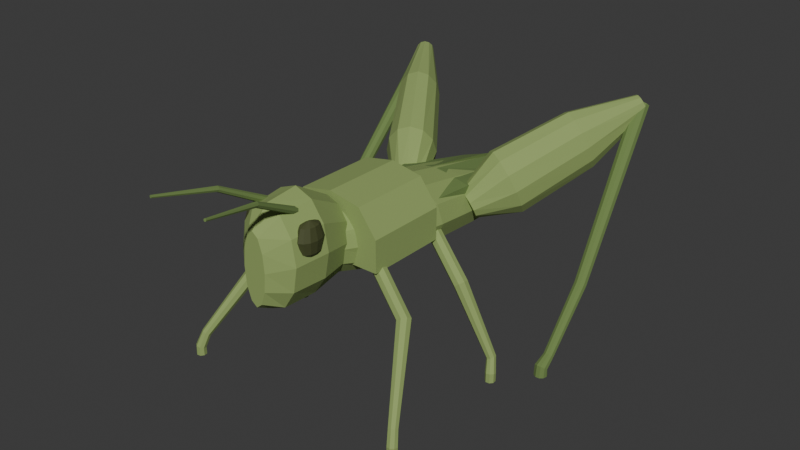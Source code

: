 # Source: source.blend  (saved by Blender 4.3.34; exported with 4.5.12 LTS)
import bpy
from mathutils import Matrix  # noqa: F401  (used for matrix-valued properties, if any)

bpy.ops.wm.read_factory_settings(use_empty=True)
scene = bpy.context.scene
scene.name = 'Scene'

# ---- collections
col_collection = bpy.data.collections.new('Collection'); scene.collection.children.link(col_collection)

# ---- materials (node trees are filled in below, after node groups)
mat_mutedgrasshoppergreen = bpy.data.materials.new('MutedGrasshopperGreen')
mat_mutedgrasshoppergreen.diffuse_color = (0.28, 0.38, 0.12, 1.0)
mat_darkerfoldedwings = bpy.data.materials.new('DarkerFoldedWings')
mat_darkerfoldedwings.diffuse_color = (0.15, 0.23, 0.065, 1.0)
mat_darksideeyes = bpy.data.materials.new('DarkSideEyes')
mat_darksideeyes.diffuse_color = (0.065, 0.075, 0.025, 1.0)

# ---- material node trees
mat_mutedgrasshoppergreen.use_nodes = True; mat_mutedgrasshoppergreen.node_tree.nodes.clear()
_N = mat_mutedgrasshoppergreen.node_tree.nodes; _L = mat_mutedgrasshoppergreen.node_tree.links
n0 = _N.new('ShaderNodeBsdfPrincipled'); n0.name = 'Principled BSDF'; n0.location = (10, 300)
n0.inputs[0].default_value = (0.28, 0.38, 0.12, 1.0)
n0.inputs[2].default_value = 0.88
n1 = _N.new('ShaderNodeOutputMaterial'); n1.name = 'Material Output'; n1.location = (300, 300)
_L.new(n0.outputs[0], n1.inputs[0])
n1.is_active_output = True
mat_darkerfoldedwings.use_nodes = True; mat_darkerfoldedwings.node_tree.nodes.clear()
_N = mat_darkerfoldedwings.node_tree.nodes; _L = mat_darkerfoldedwings.node_tree.links
n0 = _N.new('ShaderNodeBsdfPrincipled'); n0.name = 'Principled BSDF'; n0.location = (10, 300)
n0.inputs[0].default_value = (0.15, 0.23, 0.065, 1.0)
n0.inputs[2].default_value = 0.9
n1 = _N.new('ShaderNodeOutputMaterial'); n1.name = 'Material Output'; n1.location = (300, 300)
_L.new(n0.outputs[0], n1.inputs[0])
n1.is_active_output = True
mat_darksideeyes.use_nodes = True; mat_darksideeyes.node_tree.nodes.clear()
_N = mat_darksideeyes.node_tree.nodes; _L = mat_darksideeyes.node_tree.links
n0 = _N.new('ShaderNodeBsdfPrincipled'); n0.name = 'Principled BSDF'; n0.location = (10, 300)
n0.inputs[0].default_value = (0.065, 0.075, 0.025, 1.0)
n0.inputs[2].default_value = 0.62
n1 = _N.new('ShaderNodeOutputMaterial'); n1.name = 'Material Output'; n1.location = (300, 300)
_L.new(n0.outputs[0], n1.inputs[0])
n1.is_active_output = True

# ---- world
world_world = bpy.data.worlds.new('World'); scene.world = world_world
world_world.use_nodes = True; world_world.node_tree.nodes.clear()
_N = world_world.node_tree.nodes; _L = world_world.node_tree.links
n0 = _N.new('ShaderNodeOutputWorld'); n0.name = 'World Output'; n0.location = (300, 300)
n1 = _N.new('ShaderNodeBackground'); n1.name = 'Background'; n1.location = (10, 300)
n1.inputs[0].default_value = (0.05088, 0.05088, 0.05088, 1.0)
_L.new(n1.outputs[0], n0.inputs[0])
n0.is_active_output = True
world_world.color = (0.05088, 0.05088, 0.05088)
world_world.sun_shadow_jitter_overblur = 0.0

# ---- meshes
me_wholelowtaperedthoraxandabdomen = bpy.data.meshes.new('WholeLowTaperedThoraxAndAbdomen')
me_wholelowtaperedthoraxandabdomen.from_pydata([(0.075, -0.3145, 0.42), (0.06495, -0.3145, 0.465), (0.0375, -0.3145, 0.4979), (0.0, -0.3145, 0.51), (-0.0375, -0.3145, 0.4979), (-0.06495, -0.3145, 0.465), (-0.075, -0.3145, 0.42), (-0.06495, -0.3145, 0.375), (-0.0375, -0.3145, 0.3421), (0.0, -0.3145, 0.33), (0.0375, -0.3145, 0.3421), (0.06495, -0.3145, 0.375), (0.135, -0.1645, 0.405), (0.1169, -0.1645, 0.4625), (0.0675, -0.1645, 0.5046), (0.0, -0.1645, 0.52), (-0.0675, -0.1645, 0.5046), (-0.1169, -0.1645, 0.4625), (-0.135, -0.1645, 0.405), (-0.1169, -0.1645, 0.3475), (-0.0675, -0.1645, 0.3054), (0.0, -0.1645, 0.29), (0.0675, -0.1645, 0.3054), (0.1169, -0.1645, 0.3475), (0.145, 0.005485, 0.39), (0.1256, 0.005485, 0.4425), (0.0725, 0.005485, 0.4809), (0.0, 0.005485, 0.495), (-0.0725, 0.005485, 0.4809), (-0.1256, 0.005485, 0.4425), (-0.145, 0.005485, 0.39), (-0.1256, 0.005485, 0.3375), (-0.0725, 0.005485, 0.2991), (0.0, 0.005485, 0.285), (0.0725, 0.005485, 0.2991), (0.1256, 0.005485, 0.3375), (0.13, 0.1855, 0.365), (0.1126, 0.1855, 0.4125), (0.065, 0.1855, 0.4473), (0.0, 0.1855, 0.46), (-0.065, 0.1855, 0.4473), (-0.1126, 0.1855, 0.4125), (-0.13, 0.1855, 0.365), (-0.1126, 0.1855, 0.3175), (-0.065, 0.1855, 0.2827), (0.0, 0.1855, 0.27), (0.065, 0.1855, 0.2827), (0.1126, 0.1855, 0.3175), (0.105, 0.3755, 0.34), (0.09093, 0.3755, 0.379), (0.0525, 0.3755, 0.4075), (0.0, 0.3755, 0.418), (-0.0525, 0.3755, 0.4075), (-0.09093, 0.3755, 0.379), (-0.105, 0.3755, 0.34), (-0.09093, 0.3755, 0.301), (-0.0525, 0.3755, 0.2725), (0.0, 0.3755, 0.262), (0.0525, 0.3755, 0.2725), (0.09093, 0.3755, 0.301), (0.072, 0.5455, 0.315), (0.06235, 0.5455, 0.3425), (0.036, 0.5455, 0.3626), (0.0, 0.5455, 0.37), (-0.036, 0.5455, 0.3626), (-0.06235, 0.5455, 0.3425), (-0.072, 0.5455, 0.315), (-0.06235, 0.5455, 0.2875), (-0.036, 0.5455, 0.2674), (0.0, 0.5455, 0.26), (0.036, 0.5455, 0.2674), (0.06235, 0.5455, 0.2875), (0.025, 0.6955, 0.29), (0.02165, 0.6955, 0.3025), (0.0125, 0.6955, 0.3117), (0.0, 0.6955, 0.315), (-0.0125, 0.6955, 0.3117), (-0.02165, 0.6955, 0.3025), (-0.025, 0.6955, 0.29), (-0.02165, 0.6955, 0.2775), (-0.0125, 0.6955, 0.2683), (0.0, 0.6955, 0.265), (0.0125, 0.6955, 0.2683), (0.02165, 0.6955, 0.2775), (0.007, 0.7355, 0.28), (0.006062, 0.7355, 0.284), (0.0035, 0.7355, 0.2869), (0.0, 0.7355, 0.288), (-0.0035, 0.7355, 0.2869), (-0.006062, 0.7355, 0.284), (-0.007, 0.7355, 0.28), (-0.006062, 0.7355, 0.276), (-0.0035, 0.7355, 0.2731), (0.0, 0.7355, 0.272), (0.0035, 0.7355, 0.2731), (0.006062, 0.7355, 0.276)], [], [(0, 1, 2, 3, 4, 5, 6, 7, 8, 9, 10, 11), (95, 94, 93, 92, 91, 90, 89, 88, 87, 86, 85, 84), (12, 13, 1, 0), (13, 14, 2, 1), (14, 15, 3, 2), (15, 16, 4, 3), (16, 17, 5, 4), (17, 18, 6, 5), (18, 19, 7, 6), (19, 20, 8, 7), (20, 21, 9, 8), (21, 22, 10, 9), (22, 23, 11, 10), (23, 12, 0, 11), (24, 25, 13, 12), (25, 26, 14, 13), (26, 27, 15, 14), (27, 28, 16, 15), (28, 29, 17, 16), (29, 30, 18, 17), (30, 31, 19, 18), (31, 32, 20, 19), (32, 33, 21, 20), (33, 34, 22, 21), (34, 35, 23, 22), (35, 24, 12, 23), (36, 37, 25, 24), (37, 38, 26, 25), (38, 39, 27, 26), (39, 40, 28, 27), (40, 41, 29, 28), (41, 42, 30, 29), (42, 43, 31, 30), (43, 44, 32, 31), (44, 45, 33, 32), (45, 46, 34, 33), (46, 47, 35, 34), (47, 36, 24, 35), (48, 49, 37, 36), (49, 50, 38, 37), (50, 51, 39, 38), (51, 52, 40, 39), (52, 53, 41, 40), (53, 54, 42, 41), (54, 55, 43, 42), (55, 56, 44, 43), (56, 57, 45, 44), (57, 58, 46, 45), (58, 59, 47, 46), (59, 48, 36, 47), (60, 61, 49, 48), (61, 62, 50, 49), (62, 63, 51, 50), (63, 64, 52, 51), (64, 65, 53, 52), (65, 66, 54, 53), (66, 67, 55, 54), (67, 68, 56, 55), (68, 69, 57, 56), (69, 70, 58, 57), (70, 71, 59, 58), (71, 60, 48, 59), (72, 73, 61, 60), (73, 74, 62, 61), (74, 75, 63, 62), (75, 76, 64, 63), (76, 77, 65, 64), (77, 78, 66, 65), (78, 79, 67, 66), (79, 80, 68, 67), (80, 81, 69, 68), (81, 82, 70, 69), (82, 83, 71, 70), (83, 72, 60, 71), (84, 85, 73, 72), (85, 86, 74, 73), (86, 87, 75, 74), (87, 88, 76, 75), (88, 89, 77, 76), (89, 90, 78, 77), (90, 91, 79, 78), (91, 92, 80, 79), (92, 93, 81, 80), (93, 94, 82, 81), (94, 95, 83, 82), (95, 84, 72, 83)])
me_wholelowtaperedthoraxandabdomen.materials.append(mat_mutedgrasshoppergreen)
me_wholelowtaperedthoraxandabdomen.materials.append(mat_darkerfoldedwings)
me_wholelowtaperedthoraxandabdomen.materials.append(mat_darksideeyes)
me_wholelowtaperedthoraxandabdomen.update()
me_wholeuprightwedgehead = bpy.data.meshes.new('WholeUprightWedgeHead')
me_wholeuprightwedgehead.from_pydata([(0.035, -0.5445, 0.435), (0.03031, -0.5445, 0.4875), (0.0175, -0.5445, 0.5259), (0.0, -0.5445, 0.54), (-0.0175, -0.5445, 0.5259), (-0.03031, -0.5445, 0.4875), (-0.035, -0.5445, 0.435), (-0.03031, -0.5445, 0.3825), (-0.0175, -0.5445, 0.3441), (0.0, -0.5445, 0.33), (0.0175, -0.5445, 0.3441), (0.03031, -0.5445, 0.3825), (0.092, -0.4945, 0.45), (0.07967, -0.4945, 0.5225), (0.046, -0.4945, 0.5756), (0.0, -0.4945, 0.595), (-0.046, -0.4945, 0.5756), (-0.07967, -0.4945, 0.5225), (-0.092, -0.4945, 0.45), (-0.07967, -0.4945, 0.3775), (-0.046, -0.4945, 0.3244), (0.0, -0.4945, 0.305), (0.046, -0.4945, 0.3244), (0.07967, -0.4945, 0.3775), (0.104, -0.3945, 0.455), (0.09007, -0.3945, 0.53), (0.052, -0.3945, 0.5849), (0.0, -0.3945, 0.605), (-0.052, -0.3945, 0.5849), (-0.09007, -0.3945, 0.53), (-0.104, -0.3945, 0.455), (-0.09007, -0.3945, 0.38), (-0.052, -0.3945, 0.3251), (0.0, -0.3945, 0.305), (0.052, -0.3945, 0.3251), (0.09007, -0.3945, 0.38), (0.073, -0.2845, 0.43), (0.06322, -0.2845, 0.485), (0.0365, -0.2845, 0.5253), (0.0, -0.2845, 0.54), (-0.0365, -0.2845, 0.5253), (-0.06322, -0.2845, 0.485), (-0.073, -0.2845, 0.43), (-0.06322, -0.2845, 0.375), (-0.0365, -0.2845, 0.3347), (0.0, -0.2845, 0.32), (0.0365, -0.2845, 0.3347), (0.06322, -0.2845, 0.375)], [], [(0, 1, 2, 3, 4, 5, 6, 7, 8, 9, 10, 11), (47, 46, 45, 44, 43, 42, 41, 40, 39, 38, 37, 36), (12, 13, 1, 0), (13, 14, 2, 1), (14, 15, 3, 2), (15, 16, 4, 3), (16, 17, 5, 4), (17, 18, 6, 5), (18, 19, 7, 6), (19, 20, 8, 7), (20, 21, 9, 8), (21, 22, 10, 9), (22, 23, 11, 10), (23, 12, 0, 11), (24, 25, 13, 12), (25, 26, 14, 13), (26, 27, 15, 14), (27, 28, 16, 15), (28, 29, 17, 16), (29, 30, 18, 17), (30, 31, 19, 18), (31, 32, 20, 19), (32, 33, 21, 20), (33, 34, 22, 21), (34, 35, 23, 22), (35, 24, 12, 23), (36, 37, 25, 24), (37, 38, 26, 25), (38, 39, 27, 26), (39, 40, 28, 27), (40, 41, 29, 28), (41, 42, 30, 29), (42, 43, 31, 30), (43, 44, 32, 31), (44, 45, 33, 32), (45, 46, 34, 33), (46, 47, 35, 34), (47, 36, 24, 35)])
me_wholeuprightwedgehead.materials.append(mat_mutedgrasshoppergreen)
me_wholeuprightwedgehead.materials.append(mat_darkerfoldedwings)
me_wholeuprightwedgehead.materials.append(mat_darksideeyes)
me_wholeuprightwedgehead.update()
me_wholebroadsaddlepronotum = bpy.data.meshes.new('WholeBroadSaddlePronotum')
me_wholebroadsaddlepronotum.from_pydata([(0.15, -0.2745, 0.36), (0.15, -0.2745, 0.455), (0.095, -0.2745, 0.53), (0.0, -0.2745, 0.548), (-0.095, -0.2745, 0.53), (-0.15, -0.2745, 0.455), (-0.15, -0.2745, 0.36), (0.15, -0.02952, 0.36), (0.15, -0.02952, 0.455), (0.095, -0.02952, 0.53), (0.0, -0.02952, 0.548), (-0.095, -0.02952, 0.53), (-0.15, -0.02952, 0.455), (-0.15, -0.02952, 0.36)], [], [(6, 0, 1), (8, 7, 13), (6, 1, 2), (9, 8, 13), (6, 2, 3), (10, 9, 13), (6, 3, 4), (11, 10, 13), (4, 5, 6), (13, 12, 11), (0, 7, 8, 1), (1, 8, 9, 2), (2, 9, 10, 3), (3, 10, 11, 4), (4, 11, 12, 5), (5, 12, 13, 6), (6, 13, 7, 0)])
me_wholebroadsaddlepronotum.materials.append(mat_mutedgrasshoppergreen)
me_wholebroadsaddlepronotum.materials.append(mat_darkerfoldedwings)
me_wholebroadsaddlepronotum.materials.append(mat_darksideeyes)
me_wholebroadsaddlepronotum.update()
me_wholenarrowfoldedforewing0 = bpy.data.meshes.new('WholeNarrowFoldedForewing0')
me_wholenarrowfoldedforewing0.from_pydata([(-0.009, -0.03452, 0.435), (-0.009, -0.03452, 0.475), (-0.11, -0.03452, 0.451), (-0.11, -0.03452, 0.427), (-0.009, 0.1555, 0.425), (-0.009, 0.1555, 0.465), (-0.115, 0.1555, 0.441), (-0.115, 0.1555, 0.417), (-0.009, 0.4055, 0.38), (-0.009, 0.4055, 0.42), (-0.082, 0.4055, 0.396), (-0.082, 0.4055, 0.372), (-0.009, 0.6155, 0.33), (-0.009, 0.6155, 0.37), (-0.045, 0.6155, 0.346), (-0.045, 0.6155, 0.322), (-0.0018, 0.7555, 0.28), (-0.0018, 0.7555, 0.32), (-0.006, 0.7555, 0.296), (-0.006, 0.7555, 0.272)], [], [(1, 2, 3), (0, 1, 3), (18, 17, 16), (19, 18, 16), (5, 1, 0), (4, 5, 0), (6, 2, 1), (5, 6, 1), (7, 3, 2), (6, 7, 2), (4, 0, 3), (7, 4, 3), (9, 5, 4), (8, 9, 4), (10, 6, 5), (9, 10, 5), (11, 7, 6), (10, 11, 6), (8, 4, 7), (11, 8, 7), (13, 9, 8), (12, 13, 8), (14, 10, 9), (13, 14, 9), (15, 11, 10), (14, 15, 10), (12, 8, 11), (15, 12, 11), (17, 13, 12), (16, 17, 12), (18, 14, 13), (17, 18, 13), (19, 15, 14), (18, 19, 14), (16, 12, 15), (19, 16, 15)])
me_wholenarrowfoldedforewing0.polygons.foreach_set('material_index', [1, 1, 1, 1, 1, 1, 1, 1, 1, 1, 1, 1, 1, 1, 1, 1, 1, 1, 1, 1, 1, 1, 1, 1, 1, 1, 1, 1, 1, 1, 1, 1, 1, 1, 1, 1])
me_wholenarrowfoldedforewing0.materials.append(mat_mutedgrasshoppergreen)
me_wholenarrowfoldedforewing0.materials.append(mat_darkerfoldedwings)
me_wholenarrowfoldedforewing0.materials.append(mat_darksideeyes)
me_wholenarrowfoldedforewing0.update()
me_wholelateralovaleye0 = bpy.data.meshes.new('WholeLateralOvalEye0')
me_wholelateralovaleye0.from_pydata([(-0.0831, -0.4395, 0.455), (-0.08362, -0.4364, 0.455), (-0.08505, -0.4341, 0.455), (-0.087, -0.4332, 0.455), (-0.08895, -0.4341, 0.455), (-0.09038, -0.4364, 0.455), (-0.0909, -0.4395, 0.455), (-0.09038, -0.4427, 0.455), (-0.08895, -0.445, 0.455), (-0.087, -0.4458, 0.455), (-0.08505, -0.445, 0.455), (-0.08362, -0.4427, 0.455), (-0.06672, -0.4395, 0.475), (-0.06944, -0.4231, 0.475), (-0.07686, -0.4111, 0.475), (-0.087, -0.4068, 0.475), (-0.09714, -0.4111, 0.475), (-0.1046, -0.4231, 0.475), (-0.1073, -0.4395, 0.475), (-0.1046, -0.4559, 0.475), (-0.09714, -0.4679, 0.475), (-0.087, -0.4723, 0.475), (-0.07686, -0.4679, 0.475), (-0.06944, -0.4559, 0.475), (-0.061, -0.4395, 0.51), (-0.06448, -0.4185, 0.51), (-0.074, -0.4031, 0.51), (-0.087, -0.3975, 0.51), (-0.1, -0.4031, 0.51), (-0.1095, -0.4185, 0.51), (-0.113, -0.4395, 0.51), (-0.1095, -0.4605, 0.51), (-0.1, -0.4759, 0.51), (-0.087, -0.4815, 0.51), (-0.074, -0.4759, 0.51), (-0.06448, -0.4605, 0.51), (-0.06776, -0.4395, 0.545), (-0.07034, -0.424, 0.545), (-0.07738, -0.4126, 0.545), (-0.087, -0.4084, 0.545), (-0.09662, -0.4126, 0.545), (-0.1037, -0.424, 0.545), (-0.1062, -0.4395, 0.545), (-0.1037, -0.4551, 0.545), (-0.09662, -0.4664, 0.545), (-0.087, -0.4706, 0.545), (-0.07738, -0.4664, 0.545), (-0.07034, -0.4551, 0.545), (-0.0844, -0.4395, 0.555), (-0.08475, -0.4374, 0.555), (-0.0857, -0.4359, 0.555), (-0.087, -0.4353, 0.555), (-0.0883, -0.4359, 0.555), (-0.08925, -0.4374, 0.555), (-0.0896, -0.4395, 0.555), (-0.08925, -0.4416, 0.555), (-0.0883, -0.4432, 0.555), (-0.087, -0.4437, 0.555), (-0.0857, -0.4432, 0.555), (-0.08475, -0.4416, 0.555)], [], [(11, 10, 9, 8, 7, 6, 5, 4, 3, 2, 1, 0), (48, 49, 50, 51, 52, 53, 54, 55, 56, 57, 58, 59), (0, 1, 13, 12), (1, 2, 14, 13), (2, 3, 15, 14), (3, 4, 16, 15), (4, 5, 17, 16), (5, 6, 18, 17), (6, 7, 19, 18), (7, 8, 20, 19), (8, 9, 21, 20), (9, 10, 22, 21), (10, 11, 23, 22), (11, 0, 12, 23), (12, 13, 25, 24), (13, 14, 26, 25), (14, 15, 27, 26), (15, 16, 28, 27), (16, 17, 29, 28), (17, 18, 30, 29), (18, 19, 31, 30), (19, 20, 32, 31), (20, 21, 33, 32), (21, 22, 34, 33), (22, 23, 35, 34), (23, 12, 24, 35), (24, 25, 37, 36), (25, 26, 38, 37), (26, 27, 39, 38), (27, 28, 40, 39), (28, 29, 41, 40), (29, 30, 42, 41), (30, 31, 43, 42), (31, 32, 44, 43), (32, 33, 45, 44), (33, 34, 46, 45), (34, 35, 47, 46), (35, 24, 36, 47), (36, 37, 49, 48), (37, 38, 50, 49), (38, 39, 51, 50), (39, 40, 52, 51), (40, 41, 53, 52), (41, 42, 54, 53), (42, 43, 55, 54), (43, 44, 56, 55), (44, 45, 57, 56), (45, 46, 58, 57), (46, 47, 59, 58), (47, 36, 48, 59)])
me_wholelateralovaleye0.polygons.foreach_set('material_index', [2, 2, 2, 2, 2, 2, 2, 2, 2, 2, 2, 2, 2, 2, 2, 2, 2, 2, 2, 2, 2, 2, 2, 2, 2, 2, 2, 2, 2, 2, 2, 2, 2, 2, 2, 2, 2, 2, 2, 2, 2, 2, 2, 2, 2, 2, 2, 2, 2, 2])
me_wholelateralovaleye0.materials.append(mat_mutedgrasshoppergreen)
me_wholelateralovaleye0.materials.append(mat_darkerfoldedwings)
me_wholelateralovaleye0.materials.append(mat_darksideeyes)
me_wholelateralovaleye0.update()
me_wholeshortforwardantenna0 = bpy.data.meshes.new('WholeShortForwardAntenna0')
me_wholeshortforwardantenna0.from_pydata([(-0.05589, -0.443, 0.57), (-0.05322, -0.447, 0.5631), (-0.04573, -0.4496, 0.5603), (-0.03782, -0.4492, 0.5631), (-0.03411, -0.4461, 0.57), (-0.03678, -0.442, 0.5769), (-0.04427, -0.4394, 0.5797), (-0.05218, -0.4398, 0.5769), (-0.07292, -0.5834, 0.645), (-0.07086, -0.5856, 0.6397), (-0.06537, -0.5871, 0.6375), (-0.05967, -0.5872, 0.6397), (-0.05708, -0.5857, 0.645), (-0.05914, -0.5835, 0.6503), (-0.06463, -0.5819, 0.6525), (-0.07033, -0.5818, 0.6503), (-0.09396, -0.7539, 0.68), (-0.09288, -0.7547, 0.6772), (-0.09011, -0.7553, 0.6761), (-0.08728, -0.7555, 0.6772), (-0.08604, -0.7551, 0.68), (-0.08712, -0.7544, 0.6828), (-0.08989, -0.7537, 0.6839), (-0.09272, -0.7535, 0.6828)], [], [(7, 6, 5, 4, 3, 2, 1, 0), (16, 17, 18, 19, 20, 21, 22, 23), (0, 1, 9, 8), (1, 2, 10, 9), (2, 3, 11, 10), (3, 4, 12, 11), (4, 5, 13, 12), (5, 6, 14, 13), (6, 7, 15, 14), (7, 0, 8, 15), (8, 9, 17, 16), (9, 10, 18, 17), (10, 11, 19, 18), (11, 12, 20, 19), (12, 13, 21, 20), (13, 14, 22, 21), (14, 15, 23, 22), (15, 8, 16, 23)])
me_wholeshortforwardantenna0.polygons.foreach_set('material_index', [1, 1, 1, 1, 1, 1, 1, 1, 1, 1, 1, 1, 1, 1, 1, 1, 1, 1])
me_wholeshortforwardantenna0.materials.append(mat_mutedgrasshoppergreen)
me_wholeshortforwardantenna0.materials.append(mat_darkerfoldedwings)
me_wholeshortforwardantenna0.materials.append(mat_darksideeyes)
me_wholeshortforwardantenna0.update()
me_wholeenlargedhindfemur0 = bpy.data.meshes.new('WholeEnlargedHindFemur0')
me_wholeenlargedhindfemur0.from_pydata([(-0.07229, 0.19, 0.38), (-0.08254, 0.1947, 0.3596), (-0.1002, 0.1916, 0.3447), (-0.1204, 0.1815, 0.3392), (-0.1379, 0.167, 0.3447), (-0.1479, 0.1522, 0.3596), (-0.1477, 0.1409, 0.38), (-0.1375, 0.1362, 0.4004), (-0.1198, 0.1394, 0.4153), (-0.0996, 0.1495, 0.4208), (-0.08214, 0.1639, 0.4153), (-0.07214, 0.1788, 0.4004), (-0.1088, 0.301, 0.4328), (-0.1293, 0.3142, 0.3852), (-0.1612, 0.3128, 0.3504), (-0.1959, 0.2974, 0.3377), (-0.224, 0.2719, 0.3504), (-0.2382, 0.2433, 0.3852), (-0.2344, 0.2192, 0.4328), (-0.2139, 0.206, 0.4804), (-0.182, 0.2073, 0.5152), (-0.1473, 0.2228, 0.5279), (-0.1192, 0.2483, 0.5152), (-0.105, 0.2769, 0.4804), (-0.2364, 0.4751, 0.5336), (-0.2545, 0.4873, 0.4906), (-0.2818, 0.4871, 0.4591), (-0.3112, 0.4744, 0.4475), (-0.3346, 0.4527, 0.4591), (-0.3459, 0.4278, 0.4906), (-0.342, 0.4063, 0.5336), (-0.3239, 0.394, 0.5766), (-0.2966, 0.3943, 0.6081), (-0.2672, 0.407, 0.6197), (-0.2438, 0.4287, 0.6081), (-0.2325, 0.4536, 0.5766), (-0.3682, 0.6097, 0.62), (-0.3746, 0.6131, 0.6064), (-0.3851, 0.6118, 0.5965), (-0.3969, 0.6061, 0.5928), (-0.4069, 0.5976, 0.5965), (-0.4123, 0.5885, 0.6064), (-0.4118, 0.5813, 0.62), (-0.4054, 0.5779, 0.6336), (-0.3949, 0.5792, 0.6435), (-0.3831, 0.5848, 0.6472), (-0.3731, 0.5934, 0.6435), (-0.3677, 0.6024, 0.6336)], [], [(11, 10, 9, 8, 7, 6, 5, 4, 3, 2, 1, 0), (36, 37, 38, 39, 40, 41, 42, 43, 44, 45, 46, 47), (0, 1, 13, 12), (1, 2, 14, 13), (2, 3, 15, 14), (3, 4, 16, 15), (4, 5, 17, 16), (5, 6, 18, 17), (6, 7, 19, 18), (7, 8, 20, 19), (8, 9, 21, 20), (9, 10, 22, 21), (10, 11, 23, 22), (11, 0, 12, 23), (12, 13, 25, 24), (13, 14, 26, 25), (14, 15, 27, 26), (15, 16, 28, 27), (16, 17, 29, 28), (17, 18, 30, 29), (18, 19, 31, 30), (19, 20, 32, 31), (20, 21, 33, 32), (21, 22, 34, 33), (22, 23, 35, 34), (23, 12, 24, 35), (24, 25, 37, 36), (25, 26, 38, 37), (26, 27, 39, 38), (27, 28, 40, 39), (28, 29, 41, 40), (29, 30, 42, 41), (30, 31, 43, 42), (31, 32, 44, 43), (32, 33, 45, 44), (33, 34, 46, 45), (34, 35, 47, 46), (35, 24, 36, 47)])
me_wholeenlargedhindfemur0.materials.append(mat_mutedgrasshoppergreen)
me_wholeenlargedhindfemur0.materials.append(mat_darkerfoldedwings)
me_wholeenlargedhindfemur0.materials.append(mat_darksideeyes)
me_wholeenlargedhindfemur0.update()
me_wholereturninghindtibiaandtoe0 = bpy.data.meshes.new('WholeReturningHindTibiaAndToe0')
me_wholereturninghindtibiaandtoe0.from_pydata([(-0.4138, 0.5986, 0.62), (-0.4078, 0.6089, 0.6111), (-0.395, 0.614, 0.6056), (-0.3803, 0.612, 0.6056), (-0.3693, 0.6038, 0.6111), (-0.3662, 0.5923, 0.62), (-0.3722, 0.5821, 0.6289), (-0.385, 0.577, 0.6344), (-0.3997, 0.5789, 0.6344), (-0.4107, 0.5872, 0.6289), (-0.4529, 0.2576, 0.1997), (-0.4484, 0.2652, 0.1929), (-0.4388, 0.269, 0.1888), (-0.4278, 0.2677, 0.1889), (-0.4195, 0.2617, 0.1933), (-0.4171, 0.2533, 0.2003), (-0.4216, 0.2458, 0.2071), (-0.4312, 0.2419, 0.2112), (-0.4422, 0.2433, 0.2111), (-0.4505, 0.2492, 0.2067), (-0.4549, 0.1067, 0.04419), (-0.4513, 0.1124, 0.03796), (-0.4433, 0.1156, 0.03441), (-0.4341, 0.1149, 0.03491), (-0.4271, 0.1106, 0.03926), (-0.4251, 0.1043, 0.04581), (-0.4287, 0.09852, 0.05204), (-0.4367, 0.09538, 0.05559), (-0.4459, 0.0961, 0.05509), (-0.4529, 0.1004, 0.05074), (-0.4589, 0.0719, 0.0239), (-0.4542, 0.08041, 0.01728), (-0.4441, 0.08512, 0.01362), (-0.4325, 0.08425, 0.0143), (-0.4236, 0.07812, 0.01906), (-0.4211, 0.06907, 0.0261), (-0.4258, 0.06056, 0.03272), (-0.4359, 0.05585, 0.03638), (-0.4475, 0.05672, 0.0357), (-0.4564, 0.06285, 0.03094), (-0.4589, 0.0719, 0.0), (-0.4545, 0.08277, 0.0), (-0.4445, 0.08894, 0.0), (-0.4328, 0.08807, 0.0), (-0.4238, 0.08048, 0.0), (-0.4211, 0.06907, 0.0), (-0.4255, 0.0582, 0.0), (-0.4355, 0.05203, 0.0), (-0.4472, 0.0529, 0.0), (-0.4562, 0.06049, 0.0)], [], [(9, 8, 7, 6, 5, 4, 3, 2, 1, 0), (40, 41, 42, 43, 44, 45, 46, 47, 48, 49), (0, 1, 11, 10), (1, 2, 12, 11), (2, 3, 13, 12), (3, 4, 14, 13), (4, 5, 15, 14), (5, 6, 16, 15), (6, 7, 17, 16), (7, 8, 18, 17), (8, 9, 19, 18), (9, 0, 10, 19), (10, 11, 21, 20), (11, 12, 22, 21), (12, 13, 23, 22), (13, 14, 24, 23), (14, 15, 25, 24), (15, 16, 26, 25), (16, 17, 27, 26), (17, 18, 28, 27), (18, 19, 29, 28), (19, 10, 20, 29), (20, 21, 31, 30), (21, 22, 32, 31), (22, 23, 33, 32), (23, 24, 34, 33), (24, 25, 35, 34), (25, 26, 36, 35), (26, 27, 37, 36), (27, 28, 38, 37), (28, 29, 39, 38), (29, 20, 30, 39), (30, 31, 41, 40), (31, 32, 42, 41), (32, 33, 43, 42), (33, 34, 44, 43), (34, 35, 45, 44), (35, 36, 46, 45), (36, 37, 47, 46), (37, 38, 48, 47), (38, 39, 49, 48), (39, 30, 40, 49)])
me_wholereturninghindtibiaandtoe0.polygons.foreach_set('material_index', [1, 1, 1, 1, 1, 1, 1, 1, 1, 1, 1, 1, 1, 1, 1, 1, 1, 1, 1, 1, 1, 1, 1, 1, 1, 1, 1, 1, 1, 1, 1, 1, 1, 1, 1, 1, 1, 1, 1, 1, 1, 1])
me_wholereturninghindtibiaandtoe0.materials.append(mat_mutedgrasshoppergreen)
me_wholereturninghindtibiaandtoe0.materials.append(mat_darkerfoldedwings)
me_wholereturninghindtibiaandtoe0.materials.append(mat_darksideeyes)
me_wholereturninghindtibiaandtoe0.update()
me_wholethinwalkingleg00 = bpy.data.meshes.new('WholeThinWalkingLeg00')
me_wholethinwalkingleg00.from_pydata([(-0.09183, -0.2057, 0.39), (-0.08158, -0.2082, 0.3772), (-0.07333, -0.2203, 0.3718), (-0.07192, -0.2348, 0.3772), (-0.07817, -0.2433, 0.39), (-0.08842, -0.2408, 0.4028), (-0.09667, -0.2288, 0.4082), (-0.09808, -0.2142, 0.4028), (-0.2602, -0.2665, 0.2664), (-0.2471, -0.2681, 0.2572), (-0.2358, -0.2793, 0.2555), (-0.2327, -0.2936, 0.2623), (-0.2398, -0.3025, 0.2736), (-0.2529, -0.3009, 0.2828), (-0.2642, -0.2897, 0.2845), (-0.2673, -0.2755, 0.2777), (-0.3476, -0.4236, 0.06075), (-0.3377, -0.4235, 0.05666), (-0.3292, -0.4299, 0.05745), (-0.3269, -0.439, 0.06266), (-0.3324, -0.4455, 0.06925), (-0.3423, -0.4455, 0.07334), (-0.3508, -0.4392, 0.07255), (-0.3531, -0.4301, 0.06734), (-0.3579, -0.4369, 0.0233), (-0.3467, -0.4354, 0.02123), (-0.3374, -0.4422, 0.02137), (-0.3355, -0.4532, 0.02363), (-0.3421, -0.4622, 0.0267), (-0.3533, -0.4637, 0.02877), (-0.3626, -0.4569, 0.02863), (-0.3645, -0.4458, 0.02637), (-0.358, -0.4368, 0.0), (-0.3466, -0.4349, 0.0), (-0.3373, -0.4416, 0.0), (-0.3354, -0.4529, 0.0), (-0.342, -0.4622, 0.0), (-0.3534, -0.4641, 0.0), (-0.3627, -0.4575, 0.0), (-0.3646, -0.4461, 0.0)], [], [(7, 6, 5, 4, 3, 2, 1, 0), (32, 33, 34, 35, 36, 37, 38, 39), (0, 1, 9, 8), (1, 2, 10, 9), (2, 3, 11, 10), (3, 4, 12, 11), (4, 5, 13, 12), (5, 6, 14, 13), (6, 7, 15, 14), (7, 0, 8, 15), (8, 9, 17, 16), (9, 10, 18, 17), (10, 11, 19, 18), (11, 12, 20, 19), (12, 13, 21, 20), (13, 14, 22, 21), (14, 15, 23, 22), (15, 8, 16, 23), (16, 17, 25, 24), (17, 18, 26, 25), (18, 19, 27, 26), (19, 20, 28, 27), (20, 21, 29, 28), (21, 22, 30, 29), (22, 23, 31, 30), (23, 16, 24, 31), (24, 25, 33, 32), (25, 26, 34, 33), (26, 27, 35, 34), (27, 28, 36, 35), (28, 29, 37, 36), (29, 30, 38, 37), (30, 31, 39, 38), (31, 24, 32, 39)])
me_wholethinwalkingleg00.materials.append(mat_mutedgrasshoppergreen)
me_wholethinwalkingleg00.materials.append(mat_darkerfoldedwings)
me_wholethinwalkingleg00.materials.append(mat_darksideeyes)
me_wholethinwalkingleg00.update()
me_wholethinwalkingleg01 = bpy.data.meshes.new('WholeThinWalkingLeg01')
me_wholethinwalkingleg01.from_pydata([(-0.09183, 0.02928, 0.39), (-0.08158, 0.02678, 0.3772), (-0.07333, 0.01473, 0.3718), (-0.07192, 0.0001941, 0.3772), (-0.07817, -0.008311, 0.39), (-0.08842, -0.005806, 0.4028), (-0.09667, 0.006243, 0.4082), (-0.09808, 0.02078, 0.4028), (-0.2555, -0.02937, 0.2722), (-0.2429, -0.03126, 0.2624), (-0.2344, -0.04384, 0.2571), (-0.2351, -0.05974, 0.2594), (-0.2445, -0.06966, 0.2678), (-0.2571, -0.06777, 0.2776), (-0.2656, -0.05519, 0.2829), (-0.2649, -0.03929, 0.2806), (-0.3435, -0.0111, 0.06697), (-0.3336, -0.01223, 0.0629), (-0.3275, -0.02055, 0.06006), (-0.3287, -0.0312, 0.06012), (-0.3365, -0.03793, 0.06303), (-0.3464, -0.0368, 0.0671), (-0.3525, -0.02848, 0.06994), (-0.3513, -0.01783, 0.06988), (-0.3547, -0.02548, 0.02248), (-0.3433, -0.02668, 0.02101), (-0.3359, -0.0354, 0.02188), (-0.3367, -0.04653, 0.02458), (-0.3453, -0.05355, 0.02752), (-0.3567, -0.05235, 0.02899), (-0.3641, -0.04363, 0.02812), (-0.3633, -0.0325, 0.02542), (-0.3547, -0.02528, 0.0), (-0.3433, -0.02611, 0.0), (-0.3358, -0.03479, 0.0), (-0.3366, -0.04624, 0.0), (-0.3453, -0.05375, 0.0), (-0.3567, -0.05292, 0.0), (-0.3642, -0.04424, 0.0), (-0.3634, -0.03279, 0.0)], [], [(7, 6, 5, 4, 3, 2, 1, 0), (32, 33, 34, 35, 36, 37, 38, 39), (0, 1, 9, 8), (1, 2, 10, 9), (2, 3, 11, 10), (3, 4, 12, 11), (4, 5, 13, 12), (5, 6, 14, 13), (6, 7, 15, 14), (7, 0, 8, 15), (8, 9, 17, 16), (9, 10, 18, 17), (10, 11, 19, 18), (11, 12, 20, 19), (12, 13, 21, 20), (13, 14, 22, 21), (14, 15, 23, 22), (15, 8, 16, 23), (16, 17, 25, 24), (17, 18, 26, 25), (18, 19, 27, 26), (19, 20, 28, 27), (20, 21, 29, 28), (21, 22, 30, 29), (22, 23, 31, 30), (23, 16, 24, 31), (24, 25, 33, 32), (25, 26, 34, 33), (26, 27, 35, 34), (27, 28, 36, 35), (28, 29, 37, 36), (29, 30, 38, 37), (30, 31, 39, 38), (31, 24, 32, 39)])
me_wholethinwalkingleg01.materials.append(mat_mutedgrasshoppergreen)
me_wholethinwalkingleg01.materials.append(mat_darkerfoldedwings)
me_wholethinwalkingleg01.materials.append(mat_darksideeyes)
me_wholethinwalkingleg01.update()
me_wholenarrowfoldedforewing1 = bpy.data.meshes.new('WholeNarrowFoldedForewing1')
me_wholenarrowfoldedforewing1.from_pydata([(0.009, -0.03452, 0.435), (0.009, -0.03452, 0.475), (0.11, -0.03452, 0.451), (0.11, -0.03452, 0.427), (0.009, 0.1555, 0.425), (0.009, 0.1555, 0.465), (0.115, 0.1555, 0.441), (0.115, 0.1555, 0.417), (0.009, 0.4055, 0.38), (0.009, 0.4055, 0.42), (0.082, 0.4055, 0.396), (0.082, 0.4055, 0.372), (0.009, 0.6155, 0.33), (0.009, 0.6155, 0.37), (0.045, 0.6155, 0.346), (0.045, 0.6155, 0.322), (0.0018, 0.7555, 0.28), (0.0018, 0.7555, 0.32), (0.006, 0.7555, 0.296), (0.006, 0.7555, 0.272)], [], [(3, 2, 1), (3, 1, 0), (16, 17, 18), (16, 18, 19), (0, 1, 5), (0, 5, 4), (1, 2, 6), (1, 6, 5), (2, 3, 7), (2, 7, 6), (3, 0, 4), (3, 4, 7), (4, 5, 9), (4, 9, 8), (5, 6, 10), (5, 10, 9), (6, 7, 11), (6, 11, 10), (7, 4, 8), (7, 8, 11), (8, 9, 13), (8, 13, 12), (9, 10, 14), (9, 14, 13), (10, 11, 15), (10, 15, 14), (11, 8, 12), (11, 12, 15), (12, 13, 17), (12, 17, 16), (13, 14, 18), (13, 18, 17), (14, 15, 19), (14, 19, 18), (15, 12, 16), (15, 16, 19)])
me_wholenarrowfoldedforewing1.polygons.foreach_set('material_index', [1, 1, 1, 1, 1, 1, 1, 1, 1, 1, 1, 1, 1, 1, 1, 1, 1, 1, 1, 1, 1, 1, 1, 1, 1, 1, 1, 1, 1, 1, 1, 1, 1, 1, 1, 1])
me_wholenarrowfoldedforewing1.materials.append(mat_mutedgrasshoppergreen)
me_wholenarrowfoldedforewing1.materials.append(mat_darkerfoldedwings)
me_wholenarrowfoldedforewing1.materials.append(mat_darksideeyes)
me_wholenarrowfoldedforewing1.update()
me_wholelateralovaleye1 = bpy.data.meshes.new('WholeLateralOvalEye1')
me_wholelateralovaleye1.from_pydata([(0.0909, -0.4395, 0.455), (0.09038, -0.4364, 0.455), (0.08895, -0.4341, 0.455), (0.087, -0.4332, 0.455), (0.08505, -0.4341, 0.455), (0.08362, -0.4364, 0.455), (0.0831, -0.4395, 0.455), (0.08362, -0.4427, 0.455), (0.08505, -0.445, 0.455), (0.087, -0.4458, 0.455), (0.08895, -0.445, 0.455), (0.09038, -0.4427, 0.455), (0.1073, -0.4395, 0.475), (0.1046, -0.4231, 0.475), (0.09714, -0.4111, 0.475), (0.087, -0.4068, 0.475), (0.07686, -0.4111, 0.475), (0.06944, -0.4231, 0.475), (0.06672, -0.4395, 0.475), (0.06944, -0.4559, 0.475), (0.07686, -0.4679, 0.475), (0.087, -0.4723, 0.475), (0.09714, -0.4679, 0.475), (0.1046, -0.4559, 0.475), (0.113, -0.4395, 0.51), (0.1095, -0.4185, 0.51), (0.1, -0.4031, 0.51), (0.087, -0.3975, 0.51), (0.074, -0.4031, 0.51), (0.06448, -0.4185, 0.51), (0.061, -0.4395, 0.51), (0.06448, -0.4605, 0.51), (0.074, -0.4759, 0.51), (0.087, -0.4815, 0.51), (0.1, -0.4759, 0.51), (0.1095, -0.4605, 0.51), (0.1062, -0.4395, 0.545), (0.1037, -0.424, 0.545), (0.09662, -0.4126, 0.545), (0.087, -0.4084, 0.545), (0.07738, -0.4126, 0.545), (0.07034, -0.424, 0.545), (0.06776, -0.4395, 0.545), (0.07034, -0.4551, 0.545), (0.07738, -0.4664, 0.545), (0.087, -0.4706, 0.545), (0.09662, -0.4664, 0.545), (0.1037, -0.4551, 0.545), (0.0896, -0.4395, 0.555), (0.08925, -0.4374, 0.555), (0.0883, -0.4359, 0.555), (0.087, -0.4353, 0.555), (0.0857, -0.4359, 0.555), (0.08475, -0.4374, 0.555), (0.0844, -0.4395, 0.555), (0.08475, -0.4416, 0.555), (0.0857, -0.4432, 0.555), (0.087, -0.4437, 0.555), (0.0883, -0.4432, 0.555), (0.08925, -0.4416, 0.555)], [], [(11, 10, 9, 8, 7, 6, 5, 4, 3, 2, 1, 0), (48, 49, 50, 51, 52, 53, 54, 55, 56, 57, 58, 59), (0, 1, 13, 12), (1, 2, 14, 13), (2, 3, 15, 14), (3, 4, 16, 15), (4, 5, 17, 16), (5, 6, 18, 17), (6, 7, 19, 18), (7, 8, 20, 19), (8, 9, 21, 20), (9, 10, 22, 21), (10, 11, 23, 22), (11, 0, 12, 23), (12, 13, 25, 24), (13, 14, 26, 25), (14, 15, 27, 26), (15, 16, 28, 27), (16, 17, 29, 28), (17, 18, 30, 29), (18, 19, 31, 30), (19, 20, 32, 31), (20, 21, 33, 32), (21, 22, 34, 33), (22, 23, 35, 34), (23, 12, 24, 35), (24, 25, 37, 36), (25, 26, 38, 37), (26, 27, 39, 38), (27, 28, 40, 39), (28, 29, 41, 40), (29, 30, 42, 41), (30, 31, 43, 42), (31, 32, 44, 43), (32, 33, 45, 44), (33, 34, 46, 45), (34, 35, 47, 46), (35, 24, 36, 47), (36, 37, 49, 48), (37, 38, 50, 49), (38, 39, 51, 50), (39, 40, 52, 51), (40, 41, 53, 52), (41, 42, 54, 53), (42, 43, 55, 54), (43, 44, 56, 55), (44, 45, 57, 56), (45, 46, 58, 57), (46, 47, 59, 58), (47, 36, 48, 59)])
me_wholelateralovaleye1.polygons.foreach_set('material_index', [2, 2, 2, 2, 2, 2, 2, 2, 2, 2, 2, 2, 2, 2, 2, 2, 2, 2, 2, 2, 2, 2, 2, 2, 2, 2, 2, 2, 2, 2, 2, 2, 2, 2, 2, 2, 2, 2, 2, 2, 2, 2, 2, 2, 2, 2, 2, 2, 2, 2])
me_wholelateralovaleye1.materials.append(mat_mutedgrasshoppergreen)
me_wholelateralovaleye1.materials.append(mat_darkerfoldedwings)
me_wholelateralovaleye1.materials.append(mat_darksideeyes)
me_wholelateralovaleye1.update()
me_wholeshortforwardantenna1 = bpy.data.meshes.new('WholeShortForwardAntenna1')
me_wholeshortforwardantenna1.from_pydata([(0.03411, -0.4461, 0.57), (0.03782, -0.4492, 0.5631), (0.04573, -0.4496, 0.5603), (0.05322, -0.447, 0.5631), (0.05589, -0.443, 0.57), (0.05218, -0.4398, 0.5769), (0.04427, -0.4394, 0.5797), (0.03678, -0.442, 0.5769), (0.05708, -0.5857, 0.645), (0.05967, -0.5872, 0.6397), (0.06537, -0.5871, 0.6375), (0.07086, -0.5856, 0.6397), (0.07292, -0.5834, 0.645), (0.07033, -0.5818, 0.6503), (0.06463, -0.5819, 0.6525), (0.05914, -0.5835, 0.6503), (0.08604, -0.7551, 0.68), (0.08728, -0.7555, 0.6772), (0.09011, -0.7553, 0.6761), (0.09288, -0.7547, 0.6772), (0.09396, -0.7539, 0.68), (0.09272, -0.7535, 0.6828), (0.08989, -0.7537, 0.6839), (0.08712, -0.7544, 0.6828)], [], [(7, 6, 5, 4, 3, 2, 1, 0), (16, 17, 18, 19, 20, 21, 22, 23), (0, 1, 9, 8), (1, 2, 10, 9), (2, 3, 11, 10), (3, 4, 12, 11), (4, 5, 13, 12), (5, 6, 14, 13), (6, 7, 15, 14), (7, 0, 8, 15), (8, 9, 17, 16), (9, 10, 18, 17), (10, 11, 19, 18), (11, 12, 20, 19), (12, 13, 21, 20), (13, 14, 22, 21), (14, 15, 23, 22), (15, 8, 16, 23)])
me_wholeshortforwardantenna1.polygons.foreach_set('material_index', [1, 1, 1, 1, 1, 1, 1, 1, 1, 1, 1, 1, 1, 1, 1, 1, 1, 1])
me_wholeshortforwardantenna1.materials.append(mat_mutedgrasshoppergreen)
me_wholeshortforwardantenna1.materials.append(mat_darkerfoldedwings)
me_wholeshortforwardantenna1.materials.append(mat_darksideeyes)
me_wholeshortforwardantenna1.update()
me_wholeenlargedhindfemur1 = bpy.data.meshes.new('WholeEnlargedHindFemur1')
me_wholeenlargedhindfemur1.from_pydata([(0.1477, 0.1409, 0.38), (0.1479, 0.1522, 0.3596), (0.1379, 0.167, 0.3447), (0.1204, 0.1815, 0.3392), (0.1002, 0.1916, 0.3447), (0.08254, 0.1947, 0.3596), (0.07229, 0.19, 0.38), (0.07214, 0.1788, 0.4004), (0.08214, 0.1639, 0.4153), (0.0996, 0.1495, 0.4208), (0.1198, 0.1394, 0.4153), (0.1375, 0.1362, 0.4004), (0.2344, 0.2192, 0.4328), (0.2382, 0.2433, 0.3852), (0.224, 0.2719, 0.3504), (0.1959, 0.2974, 0.3377), (0.1612, 0.3128, 0.3504), (0.1293, 0.3142, 0.3852), (0.1088, 0.301, 0.4328), (0.105, 0.2769, 0.4804), (0.1192, 0.2483, 0.5152), (0.1473, 0.2228, 0.5279), (0.182, 0.2073, 0.5152), (0.2139, 0.206, 0.4804), (0.342, 0.4063, 0.5336), (0.3459, 0.4278, 0.4906), (0.3346, 0.4527, 0.4591), (0.3112, 0.4744, 0.4475), (0.2818, 0.4871, 0.4591), (0.2545, 0.4873, 0.4906), (0.2364, 0.4751, 0.5336), (0.2325, 0.4536, 0.5766), (0.2438, 0.4287, 0.6081), (0.2672, 0.407, 0.6197), (0.2966, 0.3943, 0.6081), (0.3239, 0.394, 0.5766), (0.4118, 0.5813, 0.62), (0.4123, 0.5885, 0.6064), (0.4069, 0.5976, 0.5965), (0.3969, 0.6061, 0.5928), (0.3851, 0.6118, 0.5965), (0.3746, 0.6131, 0.6064), (0.3682, 0.6097, 0.62), (0.3677, 0.6024, 0.6336), (0.3731, 0.5934, 0.6435), (0.3831, 0.5848, 0.6472), (0.3949, 0.5792, 0.6435), (0.4054, 0.5779, 0.6336)], [], [(11, 10, 9, 8, 7, 6, 5, 4, 3, 2, 1, 0), (36, 37, 38, 39, 40, 41, 42, 43, 44, 45, 46, 47), (0, 1, 13, 12), (1, 2, 14, 13), (2, 3, 15, 14), (3, 4, 16, 15), (4, 5, 17, 16), (5, 6, 18, 17), (6, 7, 19, 18), (7, 8, 20, 19), (8, 9, 21, 20), (9, 10, 22, 21), (10, 11, 23, 22), (11, 0, 12, 23), (12, 13, 25, 24), (13, 14, 26, 25), (14, 15, 27, 26), (15, 16, 28, 27), (16, 17, 29, 28), (17, 18, 30, 29), (18, 19, 31, 30), (19, 20, 32, 31), (20, 21, 33, 32), (21, 22, 34, 33), (22, 23, 35, 34), (23, 12, 24, 35), (24, 25, 37, 36), (25, 26, 38, 37), (26, 27, 39, 38), (27, 28, 40, 39), (28, 29, 41, 40), (29, 30, 42, 41), (30, 31, 43, 42), (31, 32, 44, 43), (32, 33, 45, 44), (33, 34, 46, 45), (34, 35, 47, 46), (35, 24, 36, 47)])
me_wholeenlargedhindfemur1.materials.append(mat_mutedgrasshoppergreen)
me_wholeenlargedhindfemur1.materials.append(mat_darkerfoldedwings)
me_wholeenlargedhindfemur1.materials.append(mat_darksideeyes)
me_wholeenlargedhindfemur1.update()
me_wholereturninghindtibiaandtoe1 = bpy.data.meshes.new('WholeReturningHindTibiaAndToe1')
me_wholereturninghindtibiaandtoe1.from_pydata([(0.3662, 0.5923, 0.62), (0.3693, 0.6038, 0.6111), (0.3803, 0.612, 0.6056), (0.395, 0.614, 0.6056), (0.4078, 0.6089, 0.6111), (0.4138, 0.5986, 0.62), (0.4107, 0.5872, 0.6289), (0.3997, 0.5789, 0.6344), (0.385, 0.577, 0.6344), (0.3722, 0.5821, 0.6289), (0.4171, 0.2533, 0.2003), (0.4195, 0.2617, 0.1933), (0.4278, 0.2677, 0.1889), (0.4388, 0.269, 0.1888), (0.4484, 0.2652, 0.1929), (0.4529, 0.2576, 0.1997), (0.4505, 0.2492, 0.2067), (0.4422, 0.2433, 0.2111), (0.4312, 0.2419, 0.2112), (0.4216, 0.2458, 0.2071), (0.4251, 0.1043, 0.04581), (0.4271, 0.1106, 0.03926), (0.4341, 0.1149, 0.03491), (0.4433, 0.1156, 0.03441), (0.4513, 0.1124, 0.03796), (0.4549, 0.1067, 0.04419), (0.4529, 0.1004, 0.05074), (0.4459, 0.0961, 0.05509), (0.4367, 0.09538, 0.05559), (0.4287, 0.09852, 0.05204), (0.4211, 0.06907, 0.0261), (0.4236, 0.07812, 0.01906), (0.4325, 0.08425, 0.0143), (0.4441, 0.08512, 0.01362), (0.4542, 0.08041, 0.01728), (0.4589, 0.0719, 0.0239), (0.4564, 0.06285, 0.03094), (0.4475, 0.05672, 0.0357), (0.4359, 0.05585, 0.03638), (0.4258, 0.06056, 0.03272), (0.4211, 0.06907, 0.0), (0.4238, 0.08048, 0.0), (0.4328, 0.08807, 0.0), (0.4445, 0.08894, 0.0), (0.4545, 0.08277, 0.0), (0.4589, 0.0719, 0.0), (0.4562, 0.06049, 0.0), (0.4472, 0.0529, 0.0), (0.4355, 0.05203, 0.0), (0.4255, 0.0582, 0.0)], [], [(9, 8, 7, 6, 5, 4, 3, 2, 1, 0), (40, 41, 42, 43, 44, 45, 46, 47, 48, 49), (0, 1, 11, 10), (1, 2, 12, 11), (2, 3, 13, 12), (3, 4, 14, 13), (4, 5, 15, 14), (5, 6, 16, 15), (6, 7, 17, 16), (7, 8, 18, 17), (8, 9, 19, 18), (9, 0, 10, 19), (10, 11, 21, 20), (11, 12, 22, 21), (12, 13, 23, 22), (13, 14, 24, 23), (14, 15, 25, 24), (15, 16, 26, 25), (16, 17, 27, 26), (17, 18, 28, 27), (18, 19, 29, 28), (19, 10, 20, 29), (20, 21, 31, 30), (21, 22, 32, 31), (22, 23, 33, 32), (23, 24, 34, 33), (24, 25, 35, 34), (25, 26, 36, 35), (26, 27, 37, 36), (27, 28, 38, 37), (28, 29, 39, 38), (29, 20, 30, 39), (30, 31, 41, 40), (31, 32, 42, 41), (32, 33, 43, 42), (33, 34, 44, 43), (34, 35, 45, 44), (35, 36, 46, 45), (36, 37, 47, 46), (37, 38, 48, 47), (38, 39, 49, 48), (39, 30, 40, 49)])
me_wholereturninghindtibiaandtoe1.polygons.foreach_set('material_index', [1, 1, 1, 1, 1, 1, 1, 1, 1, 1, 1, 1, 1, 1, 1, 1, 1, 1, 1, 1, 1, 1, 1, 1, 1, 1, 1, 1, 1, 1, 1, 1, 1, 1, 1, 1, 1, 1, 1, 1, 1, 1])
me_wholereturninghindtibiaandtoe1.materials.append(mat_mutedgrasshoppergreen)
me_wholereturninghindtibiaandtoe1.materials.append(mat_darkerfoldedwings)
me_wholereturninghindtibiaandtoe1.materials.append(mat_darksideeyes)
me_wholereturninghindtibiaandtoe1.update()
me_wholethinwalkingleg10 = bpy.data.meshes.new('WholeThinWalkingLeg10')
me_wholethinwalkingleg10.from_pydata([(0.07817, -0.2433, 0.39), (0.07192, -0.2348, 0.3772), (0.07333, -0.2203, 0.3718), (0.08158, -0.2082, 0.3772), (0.09183, -0.2057, 0.39), (0.09808, -0.2142, 0.4028), (0.09667, -0.2288, 0.4082), (0.08842, -0.2408, 0.4028), (0.2398, -0.3025, 0.2736), (0.2327, -0.2936, 0.2623), (0.2358, -0.2793, 0.2555), (0.2471, -0.2681, 0.2572), (0.2602, -0.2665, 0.2664), (0.2673, -0.2755, 0.2777), (0.2642, -0.2897, 0.2845), (0.2529, -0.3009, 0.2828), (0.3324, -0.4455, 0.06925), (0.3269, -0.439, 0.06266), (0.3292, -0.4299, 0.05745), (0.3377, -0.4235, 0.05666), (0.3476, -0.4236, 0.06075), (0.3531, -0.4301, 0.06734), (0.3508, -0.4392, 0.07255), (0.3423, -0.4455, 0.07334), (0.3421, -0.4622, 0.0267), (0.3355, -0.4532, 0.02363), (0.3374, -0.4422, 0.02137), (0.3467, -0.4354, 0.02123), (0.3579, -0.4369, 0.0233), (0.3645, -0.4458, 0.02637), (0.3626, -0.4569, 0.02863), (0.3533, -0.4637, 0.02877), (0.342, -0.4622, 0.0), (0.3354, -0.4529, 0.0), (0.3373, -0.4416, 0.0), (0.3466, -0.4349, 0.0), (0.358, -0.4368, 0.0), (0.3646, -0.4461, 0.0), (0.3627, -0.4575, 0.0), (0.3534, -0.4641, 0.0)], [], [(7, 6, 5, 4, 3, 2, 1, 0), (32, 33, 34, 35, 36, 37, 38, 39), (0, 1, 9, 8), (1, 2, 10, 9), (2, 3, 11, 10), (3, 4, 12, 11), (4, 5, 13, 12), (5, 6, 14, 13), (6, 7, 15, 14), (7, 0, 8, 15), (8, 9, 17, 16), (9, 10, 18, 17), (10, 11, 19, 18), (11, 12, 20, 19), (12, 13, 21, 20), (13, 14, 22, 21), (14, 15, 23, 22), (15, 8, 16, 23), (16, 17, 25, 24), (17, 18, 26, 25), (18, 19, 27, 26), (19, 20, 28, 27), (20, 21, 29, 28), (21, 22, 30, 29), (22, 23, 31, 30), (23, 16, 24, 31), (24, 25, 33, 32), (25, 26, 34, 33), (26, 27, 35, 34), (27, 28, 36, 35), (28, 29, 37, 36), (29, 30, 38, 37), (30, 31, 39, 38), (31, 24, 32, 39)])
me_wholethinwalkingleg10.materials.append(mat_mutedgrasshoppergreen)
me_wholethinwalkingleg10.materials.append(mat_darkerfoldedwings)
me_wholethinwalkingleg10.materials.append(mat_darksideeyes)
me_wholethinwalkingleg10.update()
me_wholethinwalkingleg11 = bpy.data.meshes.new('WholeThinWalkingLeg11')
me_wholethinwalkingleg11.from_pydata([(0.07817, -0.008311, 0.39), (0.07192, 0.0001941, 0.3772), (0.07333, 0.01473, 0.3718), (0.08158, 0.02678, 0.3772), (0.09183, 0.02928, 0.39), (0.09808, 0.02078, 0.4028), (0.09667, 0.006243, 0.4082), (0.08842, -0.005806, 0.4028), (0.2445, -0.06966, 0.2678), (0.2351, -0.05974, 0.2594), (0.2344, -0.04384, 0.2571), (0.2429, -0.03126, 0.2624), (0.2555, -0.02937, 0.2722), (0.2649, -0.03929, 0.2806), (0.2656, -0.05519, 0.2829), (0.2571, -0.06777, 0.2776), (0.3365, -0.03793, 0.06303), (0.3287, -0.0312, 0.06012), (0.3275, -0.02055, 0.06006), (0.3336, -0.01223, 0.0629), (0.3435, -0.0111, 0.06697), (0.3513, -0.01783, 0.06988), (0.3525, -0.02848, 0.06994), (0.3464, -0.0368, 0.0671), (0.3453, -0.05355, 0.02752), (0.3367, -0.04653, 0.02458), (0.3359, -0.0354, 0.02188), (0.3433, -0.02668, 0.02101), (0.3547, -0.02548, 0.02248), (0.3633, -0.0325, 0.02542), (0.3641, -0.04363, 0.02812), (0.3567, -0.05235, 0.02899), (0.3453, -0.05375, 0.0), (0.3366, -0.04624, 0.0), (0.3358, -0.03479, 0.0), (0.3433, -0.02611, 0.0), (0.3547, -0.02528, 0.0), (0.3634, -0.03279, 0.0), (0.3642, -0.04424, 0.0), (0.3567, -0.05292, 0.0)], [], [(7, 6, 5, 4, 3, 2, 1, 0), (32, 33, 34, 35, 36, 37, 38, 39), (0, 1, 9, 8), (1, 2, 10, 9), (2, 3, 11, 10), (3, 4, 12, 11), (4, 5, 13, 12), (5, 6, 14, 13), (6, 7, 15, 14), (7, 0, 8, 15), (8, 9, 17, 16), (9, 10, 18, 17), (10, 11, 19, 18), (11, 12, 20, 19), (12, 13, 21, 20), (13, 14, 22, 21), (14, 15, 23, 22), (15, 8, 16, 23), (16, 17, 25, 24), (17, 18, 26, 25), (18, 19, 27, 26), (19, 20, 28, 27), (20, 21, 29, 28), (21, 22, 30, 29), (22, 23, 31, 30), (23, 16, 24, 31), (24, 25, 33, 32), (25, 26, 34, 33), (26, 27, 35, 34), (27, 28, 36, 35), (28, 29, 37, 36), (29, 30, 38, 37), (30, 31, 39, 38), (31, 24, 32, 39)])
me_wholethinwalkingleg11.materials.append(mat_mutedgrasshoppergreen)
me_wholethinwalkingleg11.materials.append(mat_darkerfoldedwings)
me_wholethinwalkingleg11.materials.append(mat_darksideeyes)
me_wholethinwalkingleg11.update()

# ---- objects
ob_onewholesaddledfoldedhindleggrasshopper = bpy.data.objects.new('OneWholeSaddledFoldedHindlegGrasshopper', None)
ob_wholelowtaperedthoraxandabdomen = bpy.data.objects.new('WholeLowTaperedThoraxAndAbdomen', me_wholelowtaperedthoraxandabdomen)
ob_wholeuprightwedgehead = bpy.data.objects.new('WholeUprightWedgeHead', me_wholeuprightwedgehead)
ob_wholebroadsaddlepronotum = bpy.data.objects.new('WholeBroadSaddlePronotum', me_wholebroadsaddlepronotum)
ob_wholenarrowfoldedforewing0 = bpy.data.objects.new('WholeNarrowFoldedForewing0', me_wholenarrowfoldedforewing0)
ob_wholelateralovaleye0 = bpy.data.objects.new('WholeLateralOvalEye0', me_wholelateralovaleye0)
ob_wholeshortforwardantenna0 = bpy.data.objects.new('WholeShortForwardAntenna0', me_wholeshortforwardantenna0)
ob_wholeenlargedhindfemur0 = bpy.data.objects.new('WholeEnlargedHindFemur0', me_wholeenlargedhindfemur0)
ob_wholereturninghindtibiaandtoe0 = bpy.data.objects.new('WholeReturningHindTibiaAndToe0', me_wholereturninghindtibiaandtoe0)
ob_wholethinwalkingleg00 = bpy.data.objects.new('WholeThinWalkingLeg00', me_wholethinwalkingleg00)
ob_wholethinwalkingleg01 = bpy.data.objects.new('WholeThinWalkingLeg01', me_wholethinwalkingleg01)
ob_wholenarrowfoldedforewing1 = bpy.data.objects.new('WholeNarrowFoldedForewing1', me_wholenarrowfoldedforewing1)
ob_wholelateralovaleye1 = bpy.data.objects.new('WholeLateralOvalEye1', me_wholelateralovaleye1)
ob_wholeshortforwardantenna1 = bpy.data.objects.new('WholeShortForwardAntenna1', me_wholeshortforwardantenna1)
ob_wholeenlargedhindfemur1 = bpy.data.objects.new('WholeEnlargedHindFemur1', me_wholeenlargedhindfemur1)
ob_wholereturninghindtibiaandtoe1 = bpy.data.objects.new('WholeReturningHindTibiaAndToe1', me_wholereturninghindtibiaandtoe1)
ob_wholethinwalkingleg10 = bpy.data.objects.new('WholeThinWalkingLeg10', me_wholethinwalkingleg10)
ob_wholethinwalkingleg11 = bpy.data.objects.new('WholeThinWalkingLeg11', me_wholethinwalkingleg11)

# ---- transforms, parenting, visibility, modifiers, constraints
ob_onewholesaddledfoldedhindleggrasshopper.location = (0.0, 0.0, 0.0)
ob_wholelowtaperedthoraxandabdomen.parent = ob_onewholesaddledfoldedhindleggrasshopper
ob_wholelowtaperedthoraxandabdomen.location = (0.0, 0.0, 0.0)
ob_wholeuprightwedgehead.parent = ob_onewholesaddledfoldedhindleggrasshopper
ob_wholeuprightwedgehead.location = (0.0, 0.0, 0.0)
ob_wholebroadsaddlepronotum.parent = ob_onewholesaddledfoldedhindleggrasshopper
ob_wholebroadsaddlepronotum.location = (0.0, 0.0, 0.0)
ob_wholenarrowfoldedforewing0.parent = ob_onewholesaddledfoldedhindleggrasshopper
ob_wholenarrowfoldedforewing0.location = (0.0, 0.0, 0.0)
ob_wholelateralovaleye0.parent = ob_onewholesaddledfoldedhindleggrasshopper
ob_wholelateralovaleye0.location = (0.0, 0.0, 0.0)
ob_wholeshortforwardantenna0.parent = ob_onewholesaddledfoldedhindleggrasshopper
ob_wholeshortforwardantenna0.location = (0.0, 0.0, 0.0)
ob_wholeenlargedhindfemur0.parent = ob_onewholesaddledfoldedhindleggrasshopper
ob_wholeenlargedhindfemur0.location = (0.0, 0.0, 0.0)
ob_wholereturninghindtibiaandtoe0.parent = ob_onewholesaddledfoldedhindleggrasshopper
ob_wholereturninghindtibiaandtoe0.location = (0.0, 0.0, 0.0)
ob_wholethinwalkingleg00.parent = ob_onewholesaddledfoldedhindleggrasshopper
ob_wholethinwalkingleg00.location = (0.0, 0.0, 0.0)
ob_wholethinwalkingleg01.parent = ob_onewholesaddledfoldedhindleggrasshopper
ob_wholethinwalkingleg01.location = (0.0, 0.0, 0.0)
ob_wholenarrowfoldedforewing1.parent = ob_onewholesaddledfoldedhindleggrasshopper
ob_wholenarrowfoldedforewing1.location = (0.0, 0.0, 0.0)
ob_wholelateralovaleye1.parent = ob_onewholesaddledfoldedhindleggrasshopper
ob_wholelateralovaleye1.location = (0.0, 0.0, 0.0)
ob_wholeshortforwardantenna1.parent = ob_onewholesaddledfoldedhindleggrasshopper
ob_wholeshortforwardantenna1.location = (0.0, 0.0, 0.0)
ob_wholeenlargedhindfemur1.parent = ob_onewholesaddledfoldedhindleggrasshopper
ob_wholeenlargedhindfemur1.location = (0.0, 0.0, 0.0)
ob_wholereturninghindtibiaandtoe1.parent = ob_onewholesaddledfoldedhindleggrasshopper
ob_wholereturninghindtibiaandtoe1.location = (0.0, 0.0, 0.0)
ob_wholethinwalkingleg10.parent = ob_onewholesaddledfoldedhindleggrasshopper
ob_wholethinwalkingleg10.location = (0.0, 0.0, 0.0)
ob_wholethinwalkingleg11.parent = ob_onewholesaddledfoldedhindleggrasshopper
ob_wholethinwalkingleg11.location = (0.0, 0.0, 0.0)

# ---- collection membership
scene.collection.objects.link(ob_onewholesaddledfoldedhindleggrasshopper)
scene.collection.objects.link(ob_wholelowtaperedthoraxandabdomen)
scene.collection.objects.link(ob_wholeuprightwedgehead)
scene.collection.objects.link(ob_wholebroadsaddlepronotum)
scene.collection.objects.link(ob_wholenarrowfoldedforewing0)
scene.collection.objects.link(ob_wholelateralovaleye0)
scene.collection.objects.link(ob_wholeshortforwardantenna0)
scene.collection.objects.link(ob_wholeenlargedhindfemur0)
scene.collection.objects.link(ob_wholereturninghindtibiaandtoe0)
scene.collection.objects.link(ob_wholethinwalkingleg00)
scene.collection.objects.link(ob_wholethinwalkingleg01)
scene.collection.objects.link(ob_wholenarrowfoldedforewing1)
scene.collection.objects.link(ob_wholelateralovaleye1)
scene.collection.objects.link(ob_wholeshortforwardantenna1)
scene.collection.objects.link(ob_wholeenlargedhindfemur1)
scene.collection.objects.link(ob_wholereturninghindtibiaandtoe1)
scene.collection.objects.link(ob_wholethinwalkingleg10)
scene.collection.objects.link(ob_wholethinwalkingleg11)

# ---- scene / render settings (as saved in the file)
scene.frame_start = 1; scene.frame_end = 250; scene.frame_set(1)
scene.render.engine = 'CYCLES'
scene.render.use_compositing = False
scene.cycles.use_denoising = False
scene.cycles.samples = 128
scene.cycles.use_adaptive_sampling = False
scene.cycles.seed = 17
bpy.context.view_layer.update()

# ---- added for rendering (the .blend has no active camera and no usable light): camera, sun
cam_auto = bpy.data.cameras.new('AutoCamera')
cam_auto.lens = 50.0
cam_auto.sensor_width = 36.0
cam_auto.clip_end = 1000.0
ob_auto_camera = bpy.data.objects.new('AutoCamera', cam_auto)
scene.collection.objects.link(ob_auto_camera)
ob_auto_camera.location = (1.75386, -2.10463, 1.74505)
ob_auto_camera.rotation_euler = (1.09748, -7.21219e-08, 0.694738)
scene.camera = ob_auto_camera
light_auto_sun = bpy.data.lights.new('AutoSun', 'SUN')
light_auto_sun.energy = 3.0
light_auto_sun.angle = 0.0523599
ob_auto_sun = bpy.data.objects.new('AutoSun', light_auto_sun)
scene.collection.objects.link(ob_auto_sun)
ob_auto_sun.rotation_euler = (0.872665, 0.174533, 0.523599)
bpy.context.view_layer.update()
